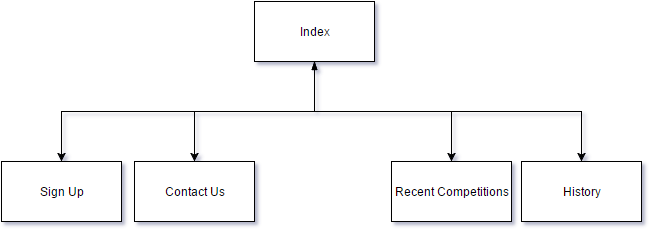

The diagram above was exported from draw.io. Its source (the exported page's mxGraphModel, read from the mxfile embedded in the PNG):
<mxGraphModel dx="1402" dy="799" grid="1" gridSize="10" guides="1" tooltips="1" connect="1" arrows="1" fold="1" page="1" pageScale="1" pageWidth="826" pageHeight="1169" background="#ffffff" math="0" shadow="0">
  <root>
    <mxCell id="0" />
    <mxCell id="1" parent="0" />
    <mxCell id="6" style="edgeStyle=orthogonalEdgeStyle;rounded=0;html=1;exitX=0.5;exitY=1;entryX=0.5;entryY=0;jettySize=auto;orthogonalLoop=1;" edge="1" parent="1" source="2" target="3">
      <mxGeometry relative="1" as="geometry" />
    </mxCell>
    <mxCell id="7" style="edgeStyle=orthogonalEdgeStyle;rounded=0;html=1;exitX=0.5;exitY=1;jettySize=auto;orthogonalLoop=1;" edge="1" parent="1" source="2" target="4">
      <mxGeometry relative="1" as="geometry" />
    </mxCell>
    <mxCell id="8" style="edgeStyle=orthogonalEdgeStyle;rounded=0;html=1;exitX=0.5;exitY=1;entryX=0.5;entryY=0;jettySize=auto;orthogonalLoop=1;startArrow=blockThin;startFill=1;" edge="1" parent="1" source="2" target="5">
      <mxGeometry relative="1" as="geometry" />
    </mxCell>
    <mxCell id="10" style="edgeStyle=orthogonalEdgeStyle;rounded=0;html=1;exitX=0.5;exitY=1;startArrow=blockThin;startFill=1;jettySize=auto;orthogonalLoop=1;" edge="1" parent="1" source="2" target="9">
      <mxGeometry relative="1" as="geometry" />
    </mxCell>
    <mxCell id="2" value="Index" style="whiteSpace=wrap;html=1;" vertex="1" parent="1">
      <mxGeometry x="353" y="120" width="120" height="60" as="geometry" />
    </mxCell>
    <mxCell id="3" value="Sign Up" style="whiteSpace=wrap;html=1;" vertex="1" parent="1">
      <mxGeometry x="100" y="280" width="120" height="60" as="geometry" />
    </mxCell>
    <mxCell id="4" value="Contact Us" style="whiteSpace=wrap;html=1;" vertex="1" parent="1">
      <mxGeometry x="233" y="280" width="120" height="60" as="geometry" />
    </mxCell>
    <mxCell id="5" value="History" style="whiteSpace=wrap;html=1;" vertex="1" parent="1">
      <mxGeometry x="620" y="280" width="120" height="60" as="geometry" />
    </mxCell>
    <mxCell id="9" value="Recent Competitions" style="whiteSpace=wrap;html=1;" vertex="1" parent="1">
      <mxGeometry x="490" y="280" width="120" height="60" as="geometry" />
    </mxCell>
  </root>
</mxGraphModel>